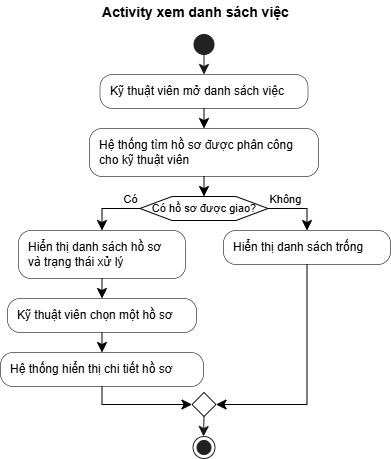

The diagram above was exported from draw.io. Its source (the exported page's mxGraphModel, read from the mxfile embedded in the PNG):
<mxGraphModel dx="1104" dy="833" grid="1" gridSize="10" guides="1" tooltips="1" connect="1" arrows="1" fold="1" page="1" pageScale="1" pageWidth="850" pageHeight="1100" math="0" shadow="0">
  <root>
    <mxCell id="0" />
    <mxCell id="1" parent="0" />
    <UserObject label="" plantUmlId="start_0" plantUmlBaseStyle="ellipse;fillColor=#222222;strokeColor=#222222;" plantUmlBaseValue="" id="a3kaMczFovIt8ZMm-GA_-23">
      <mxCell style="ellipse;fillColor=#222222;strokeColor=#222222;" vertex="1" parent="1">
        <mxGeometry x="303.5" y="94" width="20" height="20" as="geometry" />
      </mxCell>
    </UserObject>
    <UserObject label="Kỹ thuật viên mở danh sách việc" plantUmlId="action_1" plantUmlBaseStyle="rounded=1;absoluteArcSize=1;arcSize=25;fillColor=#F1F1F1;strokeColor=#181818;strokeWidth=0.5;whiteSpace=wrap;fontSize=12;align=left;spacingLeft=8;" plantUmlBaseValue="Kỹ thuật viên mở danh sách việc" id="a3kaMczFovIt8ZMm-GA_-24">
      <mxCell style="rounded=1;absoluteArcSize=1;arcSize=25;strokeWidth=0.5;whiteSpace=wrap;fontSize=12;align=left;spacingLeft=8;" vertex="1" parent="1">
        <mxGeometry x="209.5" y="134" width="208" height="34" as="geometry" />
      </mxCell>
    </UserObject>
    <UserObject label="" plantUmlId="e_2" plantUmlBaseStyle="endArrow=classic;endSize=8;strokeColor=#181818;curved=0;rounded=0;fontSize=11;sourcePerimeterSpacing=0;targetPerimeterSpacing=0;" plantUmlBaseValue="" id="a3kaMczFovIt8ZMm-GA_-25">
      <mxCell style="endArrow=classic;endSize=8;strokeColor=#181818;curved=0;rounded=0;fontSize=11;sourcePerimeterSpacing=0;targetPerimeterSpacing=0;" edge="1" parent="1" source="a3kaMczFovIt8ZMm-GA_-23" target="a3kaMczFovIt8ZMm-GA_-24">
        <mxGeometry relative="1" as="geometry">
          <mxPoint x="313.5" y="114" as="sourcePoint" />
          <mxPoint x="313.5" y="134" as="targetPoint" />
        </mxGeometry>
      </mxCell>
    </UserObject>
    <UserObject label="Hệ thống tìm hồ sơ được phân công&#10;cho kỹ thuật viên" plantUmlId="action_3" plantUmlBaseStyle="rounded=1;absoluteArcSize=1;arcSize=25;fillColor=#F1F1F1;strokeColor=#181818;strokeWidth=0.5;whiteSpace=wrap;fontSize=12;align=left;spacingLeft=8;" plantUmlBaseValue="Hệ thống tìm hồ sơ được phân công&#10;cho kỹ thuật viên" id="a3kaMczFovIt8ZMm-GA_-26">
      <mxCell style="rounded=1;absoluteArcSize=1;arcSize=25;strokeWidth=0.5;whiteSpace=wrap;fontSize=12;align=left;spacingLeft=8;" vertex="1" parent="1">
        <mxGeometry x="199" y="188" width="229" height="48" as="geometry" />
      </mxCell>
    </UserObject>
    <UserObject label="" plantUmlId="e_4" plantUmlBaseStyle="endArrow=classic;endSize=8;strokeColor=#181818;curved=0;rounded=0;fontSize=11;sourcePerimeterSpacing=0;targetPerimeterSpacing=0;" plantUmlBaseValue="" id="a3kaMczFovIt8ZMm-GA_-27">
      <mxCell style="endArrow=classic;endSize=8;curved=0;rounded=0;fontSize=11;sourcePerimeterSpacing=0;targetPerimeterSpacing=0;" edge="1" parent="1" source="a3kaMczFovIt8ZMm-GA_-24" target="a3kaMczFovIt8ZMm-GA_-26">
        <mxGeometry relative="1" as="geometry">
          <mxPoint x="313.5" y="168" as="sourcePoint" />
          <mxPoint x="313.5" y="188" as="targetPoint" />
        </mxGeometry>
      </mxCell>
    </UserObject>
    <UserObject label="Có hồ sơ được giao?" plantUmlId="diamond_6" plantUmlBaseStyle="shape=hexagon;perimeter=hexagonPerimeter2;fillColor=#F1F1F1;strokeColor=#181818;whiteSpace=wrap;fontSize=11;" plantUmlBaseValue="Có hồ sơ được giao?" id="a3kaMczFovIt8ZMm-GA_-28">
      <mxCell style="shape=hexagon;perimeter=hexagonPerimeter2;whiteSpace=wrap;fontSize=11;" vertex="1" parent="1">
        <mxGeometry x="249.5" y="256" width="128" height="24" as="geometry" />
      </mxCell>
    </UserObject>
    <UserObject label="" plantUmlId="e_7" plantUmlBaseStyle="endArrow=classic;endSize=8;strokeColor=#181818;entryX=0.5;entryY=0;entryDx=0;entryDy=0;curved=0;rounded=0;fontSize=11;sourcePerimeterSpacing=0;targetPerimeterSpacing=0;" plantUmlBaseValue="" id="a3kaMczFovIt8ZMm-GA_-29">
      <mxCell style="endArrow=classic;endSize=8;entryX=0.5;entryY=0;entryDx=0;entryDy=0;curved=0;rounded=0;fontSize=11;sourcePerimeterSpacing=0;targetPerimeterSpacing=0;" edge="1" parent="1" source="a3kaMczFovIt8ZMm-GA_-26" target="a3kaMczFovIt8ZMm-GA_-28">
        <mxGeometry relative="1" as="geometry">
          <mxPoint x="313.5" y="236" as="sourcePoint" />
          <mxPoint x="313.5" y="256" as="targetPoint" />
        </mxGeometry>
      </mxCell>
    </UserObject>
    <UserObject label="Có" plantUmlId="e_8" plantUmlBaseStyle="endArrow=classic;endSize=8;strokeColor=#181818;fontSize=11;verticalAlign=bottom;labelPosition=left;align=right;exitX=0;exitY=0.5;exitDx=0;exitDy=0;curved=0;rounded=0;sourcePerimeterSpacing=0;targetPerimeterSpacing=0;" plantUmlBaseValue="Có" id="a3kaMczFovIt8ZMm-GA_-30">
      <mxCell style="endArrow=classic;endSize=8;fontSize=11;verticalAlign=bottom;labelPosition=left;align=right;exitX=0;exitY=0.5;exitDx=0;exitDy=0;curved=0;rounded=0;sourcePerimeterSpacing=0;targetPerimeterSpacing=0;" edge="1" parent="1" source="a3kaMczFovIt8ZMm-GA_-28" target="a3kaMczFovIt8ZMm-GA_-31">
        <mxGeometry x="-1" relative="1" as="geometry">
          <Array as="points">
            <mxPoint x="211.5" y="268" />
          </Array>
          <mxPoint x="249.5" y="268" as="sourcePoint" />
          <mxPoint x="211.5" y="290" as="targetPoint" />
        </mxGeometry>
      </mxCell>
    </UserObject>
    <UserObject label="Hiển thị danh sách hồ sơ&#10;và trạng thái xử lý" plantUmlId="action_10" plantUmlBaseStyle="rounded=1;absoluteArcSize=1;arcSize=25;fillColor=#F1F1F1;strokeColor=#181818;strokeWidth=0.5;whiteSpace=wrap;fontSize=12;align=left;spacingLeft=8;" plantUmlBaseValue="Hiển thị danh sách hồ sơ&#10;và trạng thái xử lý" id="a3kaMczFovIt8ZMm-GA_-31">
      <mxCell style="rounded=1;absoluteArcSize=1;arcSize=25;strokeWidth=0.5;whiteSpace=wrap;fontSize=12;align=left;spacingLeft=8;" vertex="1" parent="1">
        <mxGeometry x="128" y="290" width="167" height="48" as="geometry" />
      </mxCell>
    </UserObject>
    <UserObject label="Kỹ thuật viên chọn một hồ sơ" plantUmlId="action_11" plantUmlBaseStyle="rounded=1;absoluteArcSize=1;arcSize=25;fillColor=#F1F1F1;strokeColor=#181818;strokeWidth=0.5;whiteSpace=wrap;fontSize=12;align=left;spacingLeft=8;" plantUmlBaseValue="Kỹ thuật viên chọn một hồ sơ" id="a3kaMczFovIt8ZMm-GA_-32">
      <mxCell style="rounded=1;absoluteArcSize=1;arcSize=25;strokeWidth=0.5;whiteSpace=wrap;fontSize=12;align=left;spacingLeft=8;" vertex="1" parent="1">
        <mxGeometry x="117" y="358" width="189" height="34" as="geometry" />
      </mxCell>
    </UserObject>
    <UserObject label="" plantUmlId="e_12" plantUmlBaseStyle="endArrow=classic;endSize=8;strokeColor=#181818;curved=0;rounded=0;fontSize=11;sourcePerimeterSpacing=0;targetPerimeterSpacing=0;" plantUmlBaseValue="" id="a3kaMczFovIt8ZMm-GA_-33">
      <mxCell style="endArrow=classic;endSize=8;curved=0;rounded=0;fontSize=11;sourcePerimeterSpacing=0;targetPerimeterSpacing=0;" edge="1" parent="1" source="a3kaMczFovIt8ZMm-GA_-31" target="a3kaMczFovIt8ZMm-GA_-32">
        <mxGeometry relative="1" as="geometry">
          <mxPoint x="211.5" y="338" as="sourcePoint" />
          <mxPoint x="211.5" y="358" as="targetPoint" />
        </mxGeometry>
      </mxCell>
    </UserObject>
    <UserObject label="Hệ thống hiển thị chi tiết hồ sơ" plantUmlId="action_13" plantUmlBaseStyle="rounded=1;absoluteArcSize=1;arcSize=25;fillColor=#F1F1F1;strokeColor=#181818;strokeWidth=0.5;whiteSpace=wrap;fontSize=12;align=left;spacingLeft=8;" plantUmlBaseValue="Hệ thống hiển thị chi tiết hồ sơ" id="a3kaMczFovIt8ZMm-GA_-34">
      <mxCell style="rounded=1;absoluteArcSize=1;arcSize=25;strokeWidth=0.5;whiteSpace=wrap;fontSize=12;align=left;spacingLeft=8;" vertex="1" parent="1">
        <mxGeometry x="110" y="412" width="203" height="34" as="geometry" />
      </mxCell>
    </UserObject>
    <UserObject label="" plantUmlId="e_14" plantUmlBaseStyle="endArrow=classic;endSize=8;strokeColor=#181818;curved=0;rounded=0;fontSize=11;sourcePerimeterSpacing=0;targetPerimeterSpacing=0;" plantUmlBaseValue="" id="a3kaMczFovIt8ZMm-GA_-35">
      <mxCell style="endArrow=classic;endSize=8;curved=0;rounded=0;fontSize=11;sourcePerimeterSpacing=0;targetPerimeterSpacing=0;" edge="1" parent="1" source="a3kaMczFovIt8ZMm-GA_-32" target="a3kaMczFovIt8ZMm-GA_-34">
        <mxGeometry relative="1" as="geometry">
          <mxPoint x="211.5" y="392" as="sourcePoint" />
          <mxPoint x="211.5" y="412" as="targetPoint" />
        </mxGeometry>
      </mxCell>
    </UserObject>
    <UserObject label="Không" plantUmlId="e_15" plantUmlBaseStyle="endArrow=classic;endSize=8;strokeColor=#181818;fontSize=11;verticalAlign=bottom;labelPosition=right;align=left;exitX=1;exitY=0.5;exitDx=0;exitDy=0;curved=0;rounded=0;sourcePerimeterSpacing=0;targetPerimeterSpacing=0;" plantUmlBaseValue="Không" id="a3kaMczFovIt8ZMm-GA_-36">
      <mxCell style="endArrow=classic;endSize=8;fontSize=11;verticalAlign=bottom;labelPosition=right;align=left;exitX=1;exitY=0.5;exitDx=0;exitDy=0;curved=0;rounded=0;sourcePerimeterSpacing=0;targetPerimeterSpacing=0;" edge="1" parent="1" source="a3kaMczFovIt8ZMm-GA_-28" target="a3kaMczFovIt8ZMm-GA_-37">
        <mxGeometry x="-1" relative="1" as="geometry">
          <Array as="points">
            <mxPoint x="416.5" y="268" />
          </Array>
          <mxPoint x="377.5" y="268" as="sourcePoint" />
          <mxPoint x="416.5" y="290" as="targetPoint" />
        </mxGeometry>
      </mxCell>
    </UserObject>
    <UserObject label="Hiển thị danh sách trống" plantUmlId="action_17" plantUmlBaseStyle="rounded=1;absoluteArcSize=1;arcSize=25;fillColor=#F1F1F1;strokeColor=#181818;strokeWidth=0.5;whiteSpace=wrap;fontSize=12;align=left;spacingLeft=8;" plantUmlBaseValue="Hiển thị danh sách trống" id="a3kaMczFovIt8ZMm-GA_-37">
      <mxCell style="rounded=1;absoluteArcSize=1;arcSize=25;strokeWidth=0.5;whiteSpace=wrap;fontSize=12;align=left;spacingLeft=8;" vertex="1" parent="1">
        <mxGeometry x="333" y="290" width="167" height="34" as="geometry" />
      </mxCell>
    </UserObject>
    <UserObject label="" plantUmlId="merge_18" plantUmlBaseStyle="rhombus;fillColor=#F1F1F1;strokeColor=#181818;" plantUmlBaseValue="" id="a3kaMczFovIt8ZMm-GA_-38">
      <mxCell style="rhombus;" vertex="1" parent="1">
        <mxGeometry x="301.5" y="452" width="24" height="24" as="geometry" />
      </mxCell>
    </UserObject>
    <UserObject label="" plantUmlId="e_19" plantUmlBaseStyle="endArrow=classic;endSize=8;strokeColor=#181818;entryX=0;entryY=0.5;entryDx=0;entryDy=0;curved=0;rounded=0;fontSize=11;sourcePerimeterSpacing=0;targetPerimeterSpacing=0;" plantUmlBaseValue="" id="a3kaMczFovIt8ZMm-GA_-39">
      <mxCell style="endArrow=classic;endSize=8;entryX=0;entryY=0.5;entryDx=0;entryDy=0;curved=0;rounded=0;fontSize=11;sourcePerimeterSpacing=0;targetPerimeterSpacing=0;" edge="1" parent="1" source="a3kaMczFovIt8ZMm-GA_-34" target="a3kaMczFovIt8ZMm-GA_-38">
        <mxGeometry relative="1" as="geometry">
          <Array as="points">
            <mxPoint x="211.5" y="464" />
          </Array>
          <mxPoint x="211.5" y="446" as="sourcePoint" />
          <mxPoint x="301.5" y="464" as="targetPoint" />
        </mxGeometry>
      </mxCell>
    </UserObject>
    <UserObject label="" plantUmlId="e_21" plantUmlBaseStyle="endArrow=classic;endSize=8;strokeColor=#181818;entryX=1;entryY=0.5;entryDx=0;entryDy=0;curved=0;rounded=0;fontSize=11;sourcePerimeterSpacing=0;targetPerimeterSpacing=0;" plantUmlBaseValue="" id="a3kaMczFovIt8ZMm-GA_-40">
      <mxCell style="endArrow=classic;endSize=8;entryX=1;entryY=0.5;entryDx=0;entryDy=0;curved=0;rounded=0;fontSize=11;sourcePerimeterSpacing=0;targetPerimeterSpacing=0;" edge="1" parent="1" source="a3kaMczFovIt8ZMm-GA_-37" target="a3kaMczFovIt8ZMm-GA_-38">
        <mxGeometry relative="1" as="geometry">
          <Array as="points">
            <mxPoint x="416.5" y="464" />
          </Array>
          <mxPoint x="416.5" y="324" as="sourcePoint" />
          <mxPoint x="325.5" y="464" as="targetPoint" />
        </mxGeometry>
      </mxCell>
    </UserObject>
    <UserObject label="" plantUmlId="stop_23" plantUmlBaseStyle="ellipse;shape=endState;fillColor=#222222;strokeColor=#222222;" plantUmlBaseValue="" id="a3kaMczFovIt8ZMm-GA_-41">
      <mxCell style="ellipse;shape=endState;fillColor=#222222;strokeColor=#222222;" vertex="1" parent="1">
        <mxGeometry x="302.5" y="496" width="22" height="22" as="geometry" />
      </mxCell>
    </UserObject>
    <UserObject label="" plantUmlId="e_24" plantUmlBaseStyle="endArrow=classic;endSize=8;strokeColor=#181818;exitX=0.5;exitY=1;exitDx=0;exitDy=0;curved=0;rounded=0;fontSize=11;sourcePerimeterSpacing=0;targetPerimeterSpacing=0;" plantUmlBaseValue="" id="a3kaMczFovIt8ZMm-GA_-42">
      <mxCell style="endArrow=classic;endSize=8;strokeColor=#181818;exitX=0.5;exitY=1;exitDx=0;exitDy=0;curved=0;rounded=0;fontSize=11;sourcePerimeterSpacing=0;targetPerimeterSpacing=0;" edge="1" parent="1" source="a3kaMczFovIt8ZMm-GA_-38" target="a3kaMczFovIt8ZMm-GA_-41">
        <mxGeometry relative="1" as="geometry">
          <mxPoint x="313.5" y="476" as="sourcePoint" />
          <mxPoint x="313.5" y="496" as="targetPoint" />
        </mxGeometry>
      </mxCell>
    </UserObject>
    <UserObject label="Activity xem danh sách việc" plantUmlId="title_0" plantUmlBaseStyle="text;html=1;fillColor=none;strokeColor=none;fontSize=14;fontStyle=1;fontColor=#000000;align=center;verticalAlign=middle;whiteSpace=wrap;" plantUmlBaseValue="Activity xem danh sách việc" id="a3kaMczFovIt8ZMm-GA_-43">
      <mxCell style="text;html=1;fillColor=none;strokeColor=none;fontSize=14;fontStyle=1;fontColor=#000000;align=center;verticalAlign=middle;whiteSpace=wrap;" vertex="1" parent="1">
        <mxGeometry x="199.5" y="60" width="211" height="24" as="geometry" />
      </mxCell>
    </UserObject>
  </root>
</mxGraphModel>